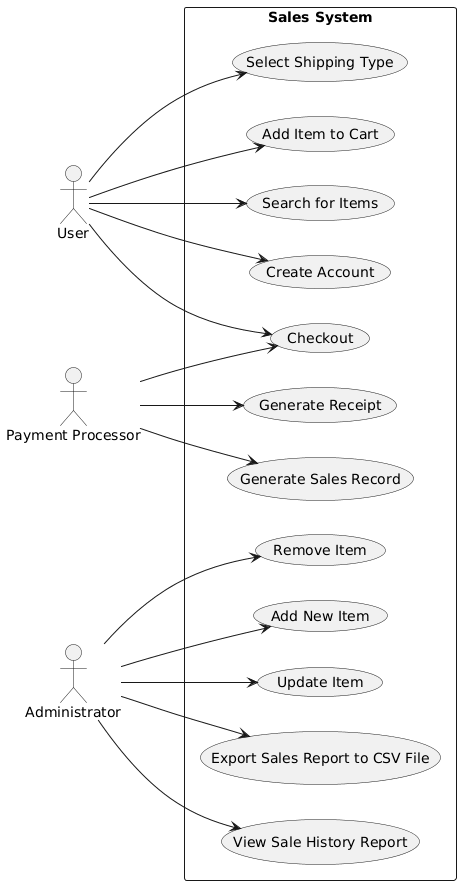

The diagram above was rendered by PlantUML. Its source (embedded in the PNG):
@startuml
left to right direction

actor User
actor "Payment Processor"
actor Administrator

rectangle "Sales System" {
    User --> (Create Account)
    User --> (Search for Items)
    User --> (Add Item to Cart)
    User --> (Select Shipping Type)
    User --> (Checkout)


    Administrator --> (Add New Item)
    Administrator --> (Remove Item)
    Administrator --> (View Sale History Report)
    Administrator --> (Export Sales Report to CSV File)
    Administrator --> (Update Item)


    "Payment Processor" --> (Checkout)
    "Payment Processor" --> (Generate Receipt)
    "Payment Processor" --> (Generate Sales Record)
}
@enduml